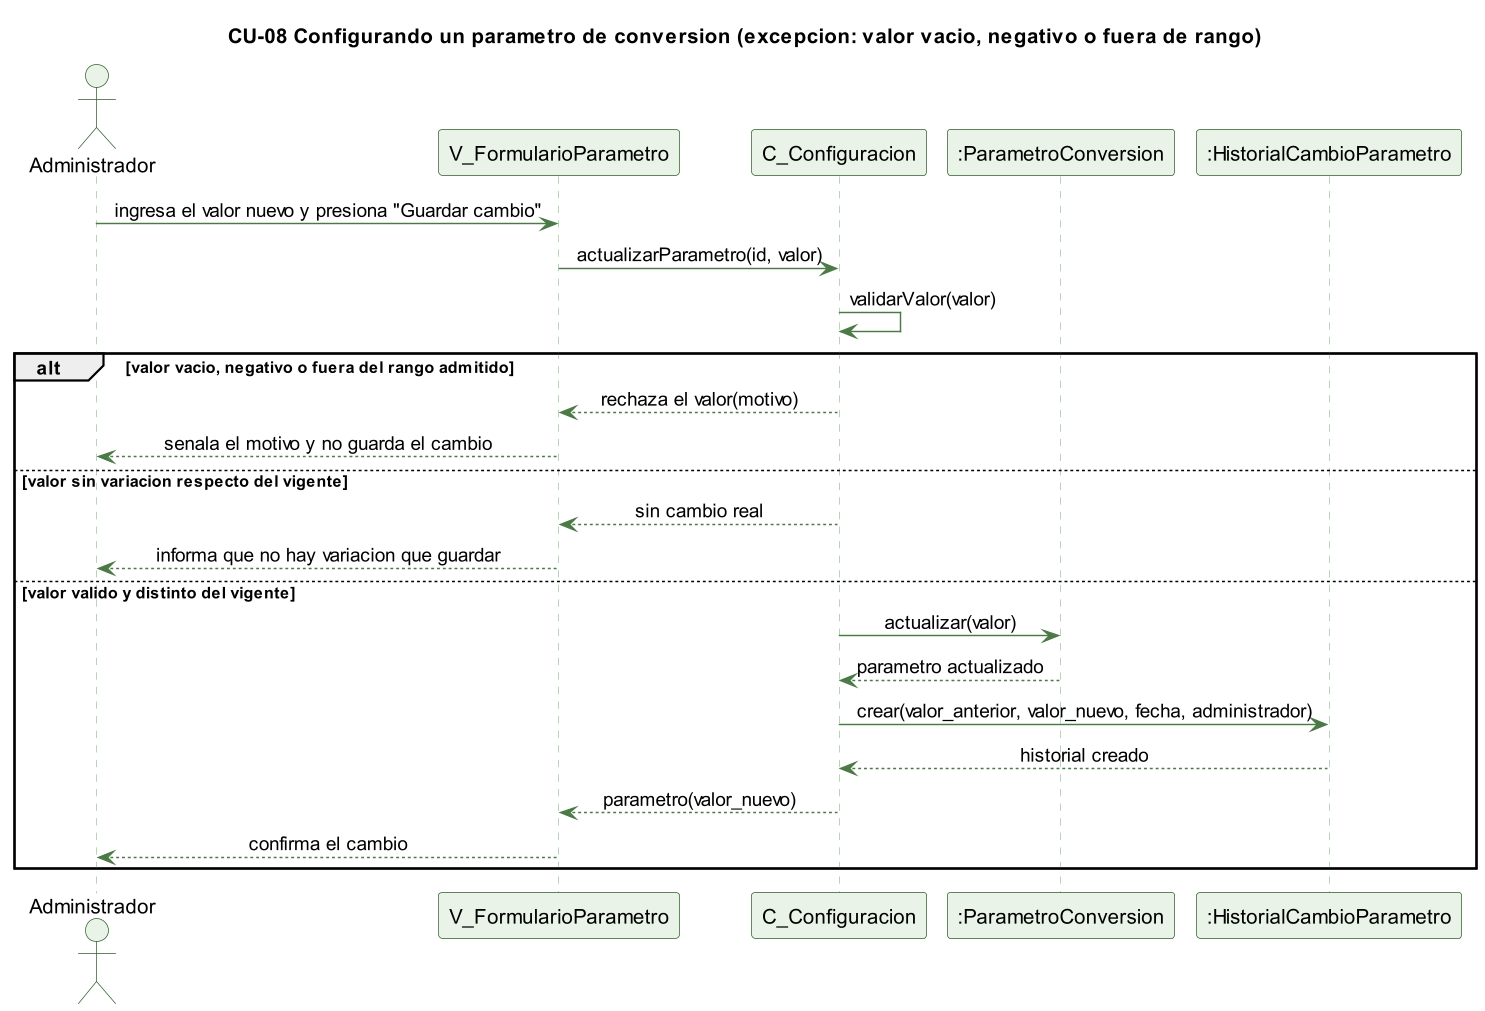

The diagram above was rendered by PlantUML. Its source (embedded in the PNG):
@startuml cu08-parametro-excepcion
skinparamlocked dpi 140
' CU-08 Configurando un parametro de conversion - flujo de excepcion
skinparam backgroundColor #FFFFFF
skinparam shadowing false
skinparam defaultFontName Helvetica
skinparam sequenceMessageAlign center
skinparam ParticipantBackgroundColor #EAF3E7
skinparam ParticipantBorderColor #2E5E2A
skinparam ActorBackgroundColor #EAF3E7
skinparam ActorBorderColor #2E5E2A
skinparam sequenceLifeLineBorderColor #9CC49A
skinparam ArrowColor #4B7A46

title CU-08 Configurando un parametro de conversion (excepcion: valor vacio, negativo o fuera de rango)

actor Administrador
participant "V_FormularioParametro" as V
participant "C_Configuracion" as C
participant ":ParametroConversion" as P
participant ":HistorialCambioParametro" as H

Administrador -> V : ingresa el valor nuevo y presiona "Guardar cambio"
V -> C : actualizarParametro(id, valor)
C -> C : validarValor(valor)
alt valor vacio, negativo o fuera del rango admitido
  C --> V : rechaza el valor(motivo)
  V --> Administrador : senala el motivo y no guarda el cambio
else valor sin variacion respecto del vigente
  C --> V : sin cambio real
  V --> Administrador : informa que no hay variacion que guardar
else valor valido y distinto del vigente
  C -> P : actualizar(valor)
  P --> C : parametro actualizado
  C -> H : crear(valor_anterior, valor_nuevo, fecha, administrador)
  H --> C : historial creado
  C --> V : parametro(valor_nuevo)
  V --> Administrador : confirma el cambio
end

@enduml